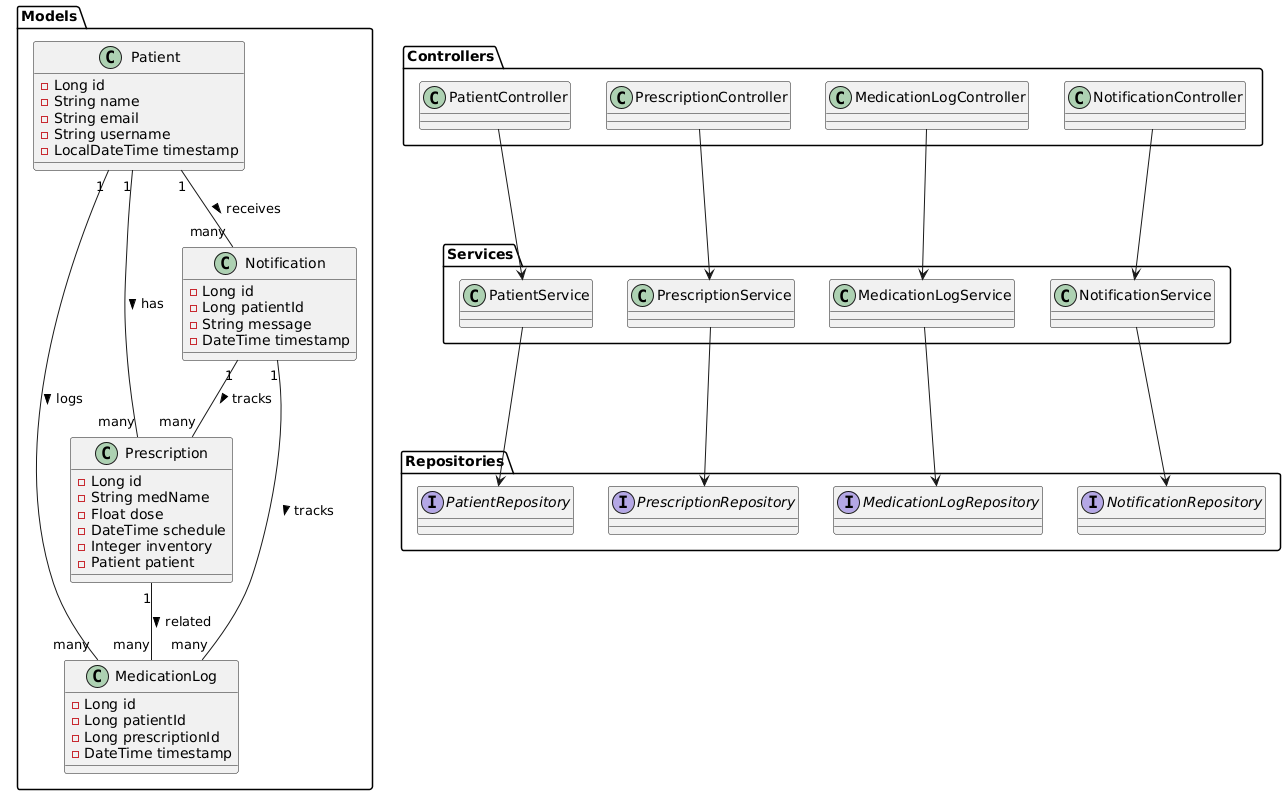

The diagram above was rendered by PlantUML. Its source (embedded in the PNG):
@startuml
package "Models" {
  class Patient {
    - Long id
    - String name
    - String email
    - String username
    - LocalDateTime timestamp
  }

  class Prescription {
    - Long id
    - String medName
    - Float dose
    - DateTime schedule
    - Integer inventory
    - Patient patient
  }

  class MedicationLog {
    - Long id
    - Long patientId
    - Long prescriptionId
    - DateTime timestamp
  }

  class Notification {
    - Long id
    - Long patientId
    - String message
    - DateTime timestamp
  }
}

package "Repositories" {
  interface PatientRepository
  interface PrescriptionRepository
  interface MedicationLogRepository
  interface NotificationRepository
}

package "Services" {
  class PatientService
  class PrescriptionService
  class MedicationLogService
  class NotificationService
}

package "Controllers" {
  class PatientController
  class PrescriptionController
  class MedicationLogController
  class NotificationController
}

Patient "1" -- "many" Prescription : has >
Patient "1" -- "many" MedicationLog : logs >
Patient "1" -- "many" Notification : receives >

Prescription "1" -- "many" MedicationLog : related >
Notification "1" -- "many" MedicationLog : tracks >
Notification "1" -- "many" Prescription : tracks >


PatientController --> PatientService
PatientService --> PatientRepository

PrescriptionController --> PrescriptionService
PrescriptionService --> PrescriptionRepository

MedicationLogController --> MedicationLogService
MedicationLogService --> MedicationLogRepository

NotificationController --> NotificationService
NotificationService --> NotificationRepository
@enduml